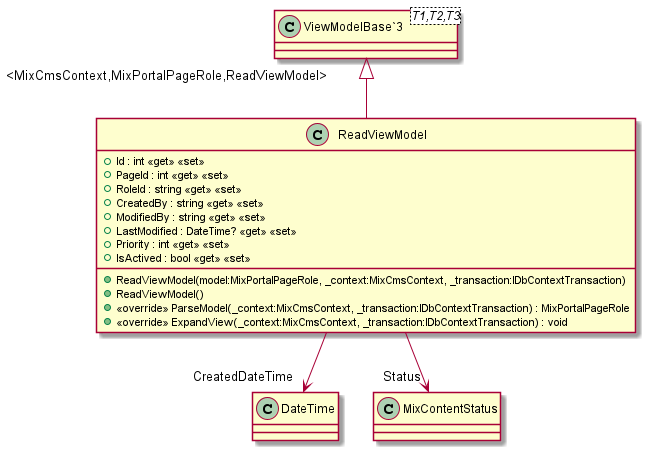

The diagram above was rendered by PlantUML. Its source (embedded in the PNG):
@startuml
class ReadViewModel {
    + Id : int <<get>> <<set>>
    + PageId : int <<get>> <<set>>
    + RoleId : string <<get>> <<set>>
    + CreatedBy : string <<get>> <<set>>
    + ModifiedBy : string <<get>> <<set>>
    + LastModified : DateTime? <<get>> <<set>>
    + Priority : int <<get>> <<set>>
    + IsActived : bool <<get>> <<set>>
    + ReadViewModel(model:MixPortalPageRole, _context:MixCmsContext, _transaction:IDbContextTransaction)
    + ReadViewModel()
    + <<override>> ParseModel(_context:MixCmsContext, _transaction:IDbContextTransaction) : MixPortalPageRole
    + <<override>> ExpandView(_context:MixCmsContext, _transaction:IDbContextTransaction) : void
}
class "ViewModelBase`3"<T1,T2,T3> {
}
"ViewModelBase`3" "<MixCmsContext,MixPortalPageRole,ReadViewModel>" <|-- ReadViewModel
ReadViewModel --> "CreatedDateTime" DateTime
ReadViewModel --> "Status" MixContentStatus
@enduml